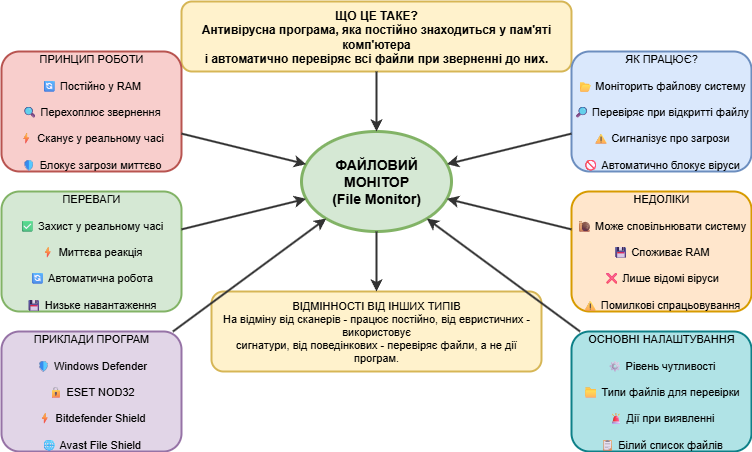

The diagram above was exported from draw.io. Its source (the exported page's mxGraphModel, read from the mxfile embedded in the PNG):
<mxGraphModel dx="1426" dy="875" grid="1" gridSize="10" guides="1" tooltips="1" connect="1" arrows="1" fold="1" page="1" pageScale="1" pageWidth="827" pageHeight="1169" math="0" shadow="0">
  <root>
    <mxCell id="0" />
    <mxCell id="1" parent="0" />
    <mxCell id="MPHn0GjB2QZ9izEkc0We-1" value="ЩО ЦЕ ТАКЕ?&#10;Антивірусна програма, яка постійно знаходиться у пам'яті комп'ютера&#10;і автоматично перевіряє всі файли при зверненні до них." style="rounded=1;whiteSpace=wrap;html=1;fontSize=12;fontStyle=1;fillColor=#fff2cc;strokeColor=#d6b656;strokeWidth=2;" vertex="1" parent="1">
      <mxGeometry x="490" y="380" width="390" height="70" as="geometry" />
    </mxCell>
    <mxCell id="MPHn0GjB2QZ9izEkc0We-2" value="ФАЙЛОВИЙ&#10;МОНІТОР&#10;(File Monitor)" style="ellipse;whiteSpace=wrap;html=1;fontSize=14;fontStyle=1;fillColor=#d5e8d4;strokeColor=#82b366;strokeWidth=3;" vertex="1" parent="1">
      <mxGeometry x="610" y="510" width="150" height="100" as="geometry" />
    </mxCell>
    <mxCell id="MPHn0GjB2QZ9izEkc0We-3" value="ПРИНЦИП РОБОТИ&#10;&#10;🔄 Постійно у RAM&#10;&#10;🔍 Перехоплює звернення&#10;&#10;⚡ Сканує у реальному часі&#10;&#10;🛡 Блокує загрози миттєво" style="rounded=1;whiteSpace=wrap;html=1;fontSize=11;fillColor=#f8cecc;strokeColor=#b85450;strokeWidth=2;" vertex="1" parent="1">
      <mxGeometry x="310" y="430" width="180" height="120" as="geometry" />
    </mxCell>
    <mxCell id="MPHn0GjB2QZ9izEkc0We-4" value="ЯК ПРАЦЮЄ?&#10;&#10;📂 Моніторить файлову систему&#10;&#10;🔎 Перевіряє при відкритті файлу&#10;&#10;⚠ Сигналізує про загрози&#10;&#10;🚫 Автоматично блокує віруси" style="rounded=1;whiteSpace=wrap;html=1;fontSize=11;fillColor=#dae8fc;strokeColor=#6c8ebf;strokeWidth=2;" vertex="1" parent="1">
      <mxGeometry x="880" y="430" width="180" height="120" as="geometry" />
    </mxCell>
    <mxCell id="MPHn0GjB2QZ9izEkc0We-5" value="ПЕРЕВАГИ&#10;&#10;✅ Захист у реальному часі&#10;&#10;⚡ Миттєва реакція&#10;&#10;🔄 Автоматична робота&#10;&#10;💾 Низьке навантаження" style="rounded=1;whiteSpace=wrap;html=1;fontSize=11;fillColor=#d5e8d4;strokeColor=#82b366;strokeWidth=2;" vertex="1" parent="1">
      <mxGeometry x="310" y="570" width="180" height="120" as="geometry" />
    </mxCell>
    <mxCell id="MPHn0GjB2QZ9izEkc0We-6" value="НЕДОЛІКИ&#10;&#10;🐌 Може сповільнювати систему&#10;&#10;💾 Споживає RAM&#10;&#10;❌ Лише відомі віруси&#10;&#10;⚠ Помилкові спрацьовування" style="rounded=1;whiteSpace=wrap;html=1;fontSize=11;fillColor=#ffe6cc;strokeColor=#d79b00;strokeWidth=2;" vertex="1" parent="1">
      <mxGeometry x="880" y="570" width="180" height="120" as="geometry" />
    </mxCell>
    <mxCell id="MPHn0GjB2QZ9izEkc0We-7" value="ПРИКЛАДИ ПРОГРАМ&#10;&#10;🛡 Windows Defender&#10;&#10;🔒 ESET NOD32&#10;&#10;⚡ Bitdefender Shield&#10;&#10;🌐 Avast File Shield" style="rounded=1;whiteSpace=wrap;html=1;fontSize=11;fillColor=#e1d5e7;strokeColor=#9673a6;strokeWidth=2;" vertex="1" parent="1">
      <mxGeometry x="310" y="710" width="180" height="120" as="geometry" />
    </mxCell>
    <mxCell id="MPHn0GjB2QZ9izEkc0We-8" value="ОСНОВНІ НАЛАШТУВАННЯ&#10;&#10;⚙ Рівень чутливості&#10;&#10;📁 Типи файлів для перевірки&#10;&#10;🚨 Дії при виявленні&#10;&#10;📋 Білий список файлів" style="rounded=1;whiteSpace=wrap;html=1;fontSize=11;fillColor=#b0e3e6;strokeColor=#0e8088;strokeWidth=2;" vertex="1" parent="1">
      <mxGeometry x="880" y="710" width="180" height="120" as="geometry" />
    </mxCell>
    <mxCell id="MPHn0GjB2QZ9izEkc0We-9" value="ВІДМІННОСТІ ВІД ІНШИХ ТИПІВ&#10;На відміну від сканерів - працює постійно, від евристичних - використовує&#10;сигнатури, від поведінкових - перевіряє файли, а не дії програм." style="rounded=1;whiteSpace=wrap;html=1;fontSize=11;fillColor=#fff2cc;strokeColor=#d6b656;strokeWidth=2;" vertex="1" parent="1">
      <mxGeometry x="520" y="670" width="330" height="80" as="geometry" />
    </mxCell>
    <mxCell id="MPHn0GjB2QZ9izEkc0We-10" value="" style="endArrow=classic;html=1;strokeWidth=2;strokeColor=#333333;" edge="1" parent="1" source="MPHn0GjB2QZ9izEkc0We-1" target="MPHn0GjB2QZ9izEkc0We-2">
      <mxGeometry relative="1" as="geometry" />
    </mxCell>
    <mxCell id="MPHn0GjB2QZ9izEkc0We-11" value="" style="endArrow=classic;html=1;strokeWidth=2;strokeColor=#333333;" edge="1" parent="1" source="MPHn0GjB2QZ9izEkc0We-3" target="MPHn0GjB2QZ9izEkc0We-2">
      <mxGeometry relative="1" as="geometry" />
    </mxCell>
    <mxCell id="MPHn0GjB2QZ9izEkc0We-12" value="" style="endArrow=classic;html=1;strokeWidth=2;strokeColor=#333333;" edge="1" parent="1" source="MPHn0GjB2QZ9izEkc0We-4" target="MPHn0GjB2QZ9izEkc0We-2">
      <mxGeometry relative="1" as="geometry" />
    </mxCell>
    <mxCell id="MPHn0GjB2QZ9izEkc0We-13" value="" style="endArrow=classic;html=1;strokeWidth=2;strokeColor=#333333;" edge="1" parent="1" source="MPHn0GjB2QZ9izEkc0We-5" target="MPHn0GjB2QZ9izEkc0We-2">
      <mxGeometry relative="1" as="geometry" />
    </mxCell>
    <mxCell id="MPHn0GjB2QZ9izEkc0We-14" value="" style="endArrow=classic;html=1;strokeWidth=2;strokeColor=#333333;" edge="1" parent="1" source="MPHn0GjB2QZ9izEkc0We-6" target="MPHn0GjB2QZ9izEkc0We-2">
      <mxGeometry relative="1" as="geometry" />
    </mxCell>
    <mxCell id="MPHn0GjB2QZ9izEkc0We-15" value="" style="endArrow=classic;html=1;strokeWidth=2;strokeColor=#333333;" edge="1" parent="1" source="MPHn0GjB2QZ9izEkc0We-7" target="MPHn0GjB2QZ9izEkc0We-2">
      <mxGeometry relative="1" as="geometry" />
    </mxCell>
    <mxCell id="MPHn0GjB2QZ9izEkc0We-16" value="" style="endArrow=classic;html=1;strokeWidth=2;strokeColor=#333333;" edge="1" parent="1" source="MPHn0GjB2QZ9izEkc0We-8" target="MPHn0GjB2QZ9izEkc0We-2">
      <mxGeometry relative="1" as="geometry" />
    </mxCell>
    <mxCell id="MPHn0GjB2QZ9izEkc0We-17" value="" style="endArrow=classic;html=1;strokeWidth=2;strokeColor=#333333;" edge="1" parent="1" source="MPHn0GjB2QZ9izEkc0We-2" target="MPHn0GjB2QZ9izEkc0We-9">
      <mxGeometry relative="1" as="geometry" />
    </mxCell>
  </root>
</mxGraphModel>